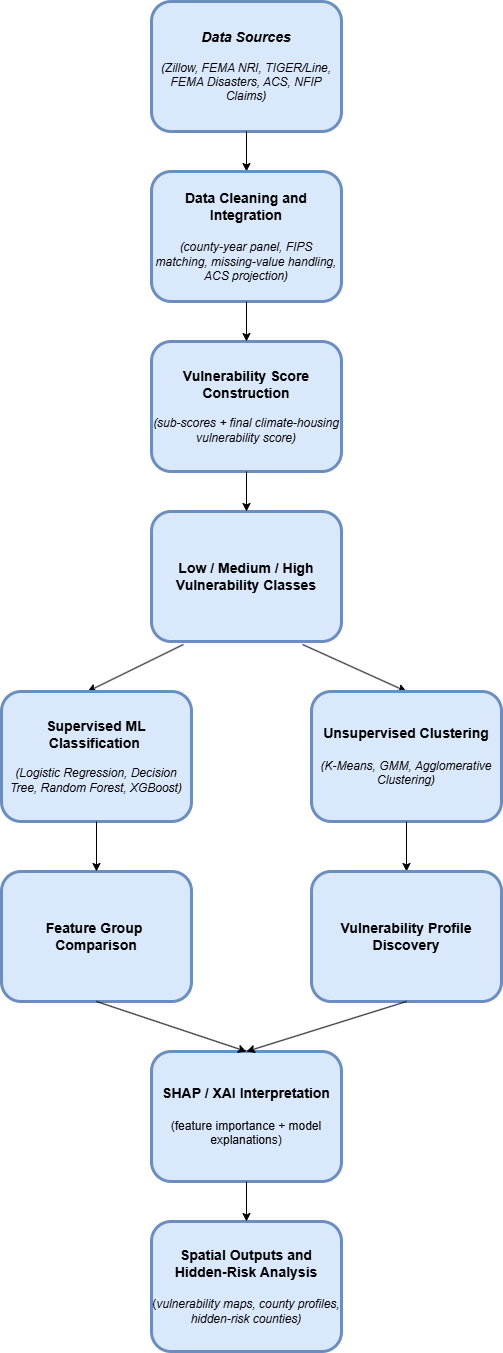

The diagram above was exported from draw.io. Its source (the exported page's mxGraphModel, read from the mxfile embedded in the PNG):
<mxGraphModel dx="1414" dy="777" grid="1" gridSize="10" guides="1" tooltips="1" connect="1" arrows="1" fold="1" page="1" pageScale="1" pageWidth="850" pageHeight="1100" math="0" shadow="0">
  <root>
    <mxCell id="0" />
    <mxCell id="1" parent="0" />
    <mxCell id="einehbFurWaS1B6N3u4c-1" parent="1" style="rounded=1;whiteSpace=wrap;html=1;fillColor=#dae8fc;strokeColor=#6c8ebf;gradientColor=none;strokeWidth=3;" value="&lt;b&gt;&lt;font style=&quot;font-size: 14px;&quot;&gt;&lt;i&gt;Data Sources&lt;/i&gt;&lt;/font&gt;&lt;/b&gt;&lt;div&gt;&lt;i&gt;&lt;br&gt;&lt;/i&gt;&lt;div&gt;&lt;i&gt;(Zillow, FEMA NRI, TIGER/Line, FEMA Disasters, ACS, NFIP Claims)&lt;/i&gt;&lt;/div&gt;&lt;/div&gt;" vertex="1">
      <mxGeometry height="130" width="190" x="310" y="70" as="geometry" />
    </mxCell>
    <mxCell id="einehbFurWaS1B6N3u4c-2" edge="1" parent="1" source="einehbFurWaS1B6N3u4c-1" style="endArrow=classic;html=1;rounded=0;exitX=0.5;exitY=1;exitDx=0;exitDy=0;entryX=0.5;entryY=0;entryDx=0;entryDy=0;" target="einehbFurWaS1B6N3u4c-7" value="">
      <mxGeometry height="50" relative="1" width="50" as="geometry">
        <mxPoint x="400" y="410" as="sourcePoint" />
        <mxPoint x="405" y="250" as="targetPoint" />
      </mxGeometry>
    </mxCell>
    <mxCell id="einehbFurWaS1B6N3u4c-7" parent="1" style="rounded=1;whiteSpace=wrap;html=1;fillColor=#dae8fc;strokeColor=#6c8ebf;strokeWidth=3;" value="&lt;b&gt;&lt;font style=&quot;font-size: 14px;&quot;&gt;Data Cleaning and Integration&lt;/font&gt;&lt;/b&gt;&lt;div&gt;&lt;span style=&quot;font-size: 14px;&quot;&gt;&lt;b&gt;&lt;br&gt;&lt;/b&gt;&lt;/span&gt;&lt;i&gt;(county-year panel, FIPS matching, missing-value handling, ACS projection)&lt;/i&gt;&lt;/div&gt;" vertex="1">
      <mxGeometry height="130" width="190" x="310" y="240" as="geometry" />
    </mxCell>
    <mxCell id="einehbFurWaS1B6N3u4c-8" parent="1" style="rounded=1;whiteSpace=wrap;html=1;fillColor=#dae8fc;strokeColor=#6c8ebf;strokeWidth=3;" value="&lt;font style=&quot;font-size: 14px;&quot;&gt;&lt;b&gt;Vulnerability Score Construction&lt;/b&gt;&lt;/font&gt;&lt;div&gt;&lt;i&gt;&lt;font&gt;&lt;b style=&quot;&quot;&gt;&lt;br&gt;&lt;/b&gt;(sub-scores + final climate-housing vulnerability score)&lt;/font&gt;&lt;/i&gt;&lt;/div&gt;" vertex="1">
      <mxGeometry height="130" width="190" x="310" y="410" as="geometry" />
    </mxCell>
    <mxCell id="einehbFurWaS1B6N3u4c-9" edge="1" parent="1" source="einehbFurWaS1B6N3u4c-7" style="endArrow=classic;html=1;rounded=0;exitX=0.5;exitY=1;exitDx=0;exitDy=0;entryX=0.5;entryY=0;entryDx=0;entryDy=0;" target="einehbFurWaS1B6N3u4c-8" value="">
      <mxGeometry height="50" relative="1" width="50" as="geometry">
        <mxPoint x="400" y="410" as="sourcePoint" />
        <mxPoint x="405" y="400" as="targetPoint" />
      </mxGeometry>
    </mxCell>
    <mxCell id="einehbFurWaS1B6N3u4c-11" parent="1" style="rounded=1;whiteSpace=wrap;html=1;fillColor=#dae8fc;strokeColor=#6c8ebf;strokeWidth=3;" value="&lt;font style=&quot;font-size: 14px;&quot;&gt;&lt;b&gt;Low / Medium / High Vulnerability Classes&lt;/b&gt;&lt;/font&gt;" vertex="1">
      <mxGeometry height="130" width="190" x="310" y="580" as="geometry" />
    </mxCell>
    <mxCell id="einehbFurWaS1B6N3u4c-12" edge="1" parent="1" source="einehbFurWaS1B6N3u4c-8" style="endArrow=classic;html=1;rounded=0;exitX=0.5;exitY=1;exitDx=0;exitDy=0;entryX=0.5;entryY=0;entryDx=0;entryDy=0;" target="einehbFurWaS1B6N3u4c-11" value="">
      <mxGeometry height="50" relative="1" width="50" as="geometry">
        <mxPoint x="640" y="630" as="sourcePoint" />
        <mxPoint x="645" y="720" as="targetPoint" />
      </mxGeometry>
    </mxCell>
    <mxCell id="einehbFurWaS1B6N3u4c-13" edge="1" parent="1" source="einehbFurWaS1B6N3u4c-11" style="endArrow=classic;html=1;rounded=0;entryX=0.453;entryY=0;entryDx=0;entryDy=0;entryPerimeter=0;exitX=0.168;exitY=1.023;exitDx=0;exitDy=0;exitPerimeter=0;" target="einehbFurWaS1B6N3u4c-15" value="">
      <mxGeometry height="50" relative="1" width="50" as="geometry">
        <mxPoint x="330" y="740" as="sourcePoint" />
        <mxPoint x="332" y="930" as="targetPoint" />
      </mxGeometry>
    </mxCell>
    <mxCell id="einehbFurWaS1B6N3u4c-14" edge="1" parent="1" source="einehbFurWaS1B6N3u4c-11" style="endArrow=classic;html=1;rounded=0;entryX=0.5;entryY=0;entryDx=0;entryDy=0;exitX=0.795;exitY=1.023;exitDx=0;exitDy=0;exitPerimeter=0;" target="einehbFurWaS1B6N3u4c-16" value="">
      <mxGeometry height="50" relative="1" width="50" as="geometry">
        <mxPoint x="450" y="750" as="sourcePoint" />
        <mxPoint x="456" y="930" as="targetPoint" />
      </mxGeometry>
    </mxCell>
    <mxCell id="einehbFurWaS1B6N3u4c-15" parent="1" style="rounded=1;whiteSpace=wrap;html=1;fillColor=#dae8fc;strokeColor=#6c8ebf;strokeWidth=3;" value="&lt;font style=&quot;font-size: 14px;&quot;&gt;&lt;b&gt;Supervised ML Classification&lt;/b&gt;&lt;/font&gt;&amp;nbsp;&lt;div&gt;&lt;br&gt;&lt;div&gt;&lt;i&gt;(Logistic Regression,&amp;nbsp;Decision Tree, Random Forest,&amp;nbsp;XGBoost)&lt;/i&gt;&lt;/div&gt;&lt;/div&gt;" vertex="1">
      <mxGeometry height="130" width="190" x="160" y="760" as="geometry" />
    </mxCell>
    <mxCell id="einehbFurWaS1B6N3u4c-16" parent="1" style="rounded=1;whiteSpace=wrap;html=1;fillColor=#dae8fc;strokeColor=#6c8ebf;strokeWidth=3;" value="&lt;font style=&quot;font-size: 14px;&quot;&gt;&lt;b&gt;Unsupervised Clustering&lt;/b&gt;&lt;/font&gt;&lt;div&gt;&lt;span style=&quot;font-size: 14px;&quot;&gt;&lt;b&gt;&lt;br&gt;&lt;/b&gt;&lt;/span&gt;&lt;div&gt;&lt;i&gt;(K-Means, GMM,&amp;nbsp;Agglomerative Clustering)&lt;/i&gt;&lt;/div&gt;&lt;/div&gt;" vertex="1">
      <mxGeometry height="130" width="190" x="470" y="760" as="geometry" />
    </mxCell>
    <mxCell id="einehbFurWaS1B6N3u4c-17" parent="1" style="rounded=1;whiteSpace=wrap;html=1;fillColor=#dae8fc;strokeColor=#6c8ebf;strokeWidth=3;" value="&lt;font style=&quot;font-size: 14px;&quot;&gt;&lt;b&gt;Feature Group&amp;nbsp;&lt;/b&gt;&lt;/font&gt;&lt;div&gt;&lt;font style=&quot;font-size: 14px;&quot;&gt;&lt;b&gt;Comparison  &lt;/b&gt;&lt;/font&gt;&lt;/div&gt;" vertex="1">
      <mxGeometry height="130" width="190" x="160" y="940" as="geometry" />
    </mxCell>
    <mxCell id="einehbFurWaS1B6N3u4c-18" edge="1" parent="1" source="einehbFurWaS1B6N3u4c-15" style="endArrow=classic;html=1;rounded=0;entryX=0.5;entryY=0;entryDx=0;entryDy=0;exitX=0.5;exitY=1;exitDx=0;exitDy=0;" target="einehbFurWaS1B6N3u4c-17" value="">
      <mxGeometry height="50" relative="1" width="50" as="geometry">
        <mxPoint x="290" y="930" as="sourcePoint" />
        <mxPoint x="190" y="1180" as="targetPoint" />
      </mxGeometry>
    </mxCell>
    <mxCell id="einehbFurWaS1B6N3u4c-19" edge="1" parent="1" source="einehbFurWaS1B6N3u4c-16" style="endArrow=classic;html=1;rounded=0;exitX=0.5;exitY=1;exitDx=0;exitDy=0;entryX=0.5;entryY=0;entryDx=0;entryDy=0;" target="einehbFurWaS1B6N3u4c-20" value="">
      <mxGeometry height="50" relative="1" width="50" as="geometry">
        <mxPoint x="622" y="1100" as="sourcePoint" />
        <mxPoint x="590" y="1200" as="targetPoint" />
      </mxGeometry>
    </mxCell>
    <mxCell id="einehbFurWaS1B6N3u4c-20" parent="1" style="rounded=1;whiteSpace=wrap;html=1;fillColor=#dae8fc;strokeColor=#6c8ebf;strokeWidth=3;" value="&lt;b&gt;&lt;font style=&quot;font-size: 14px;&quot;&gt;Vulnerability Profile Discovery  &lt;/font&gt;&lt;/b&gt;" vertex="1">
      <mxGeometry height="130" width="190" x="470" y="940" as="geometry" />
    </mxCell>
    <mxCell id="einehbFurWaS1B6N3u4c-21" parent="1" style="rounded=1;whiteSpace=wrap;html=1;fillColor=#dae8fc;strokeColor=#6c8ebf;strokeWidth=3;" value="&lt;b&gt;&lt;font style=&quot;font-size: 14px;&quot;&gt;SHAP / XAI Interpretation&lt;/font&gt;&lt;/b&gt;&lt;div&gt;&lt;span style=&quot;font-size: 14px;&quot;&gt;&lt;b&gt;&lt;br&gt;&lt;/b&gt;&lt;/span&gt;(feature importance + model explanations)&lt;/div&gt;" vertex="1">
      <mxGeometry height="130" width="190" x="310" y="1120" as="geometry" />
    </mxCell>
    <mxCell id="einehbFurWaS1B6N3u4c-22" edge="1" parent="1" source="einehbFurWaS1B6N3u4c-17" style="endArrow=classic;html=1;rounded=0;exitX=0.5;exitY=1;exitDx=0;exitDy=0;entryX=0.5;entryY=0;entryDx=0;entryDy=0;" target="einehbFurWaS1B6N3u4c-21" value="">
      <mxGeometry height="50" relative="1" width="50" as="geometry">
        <mxPoint x="212" y="1370" as="sourcePoint" />
        <mxPoint x="210" y="1475" as="targetPoint" />
      </mxGeometry>
    </mxCell>
    <mxCell id="einehbFurWaS1B6N3u4c-23" edge="1" parent="1" source="einehbFurWaS1B6N3u4c-20" style="endArrow=classic;html=1;rounded=0;exitX=0.5;exitY=1;exitDx=0;exitDy=0;entryX=0.5;entryY=0;entryDx=0;entryDy=0;" target="einehbFurWaS1B6N3u4c-21" value="">
      <mxGeometry height="50" relative="1" width="50" as="geometry">
        <mxPoint x="600" y="1370" as="sourcePoint" />
        <mxPoint x="620" y="1470" as="targetPoint" />
      </mxGeometry>
    </mxCell>
    <mxCell id="einehbFurWaS1B6N3u4c-24" parent="1" style="rounded=1;whiteSpace=wrap;html=1;fillColor=#dae8fc;strokeColor=#6c8ebf;strokeWidth=3;" value="&lt;font style=&quot;font-size: 14px;&quot;&gt;&lt;b&gt;Spatial Outputs and Hidden-Risk Analysis&lt;/b&gt;&lt;/font&gt;&lt;div&gt;&lt;span style=&quot;font-size: 14px;&quot;&gt;&lt;b&gt;&lt;br&gt;&lt;/b&gt;&lt;/span&gt;(&lt;i&gt;vulnerability maps, county profiles, hidden-risk counties)&lt;/i&gt;&lt;/div&gt;" vertex="1">
      <mxGeometry height="130" width="190" x="310" y="1290" as="geometry" />
    </mxCell>
    <mxCell id="einehbFurWaS1B6N3u4c-25" edge="1" parent="1" source="einehbFurWaS1B6N3u4c-21" style="endArrow=classic;html=1;rounded=0;exitX=0.5;exitY=1;exitDx=0;exitDy=0;" target="einehbFurWaS1B6N3u4c-24" value="">
      <mxGeometry height="50" relative="1" width="50" as="geometry">
        <mxPoint x="440" y="1270" as="sourcePoint" />
        <mxPoint x="480" y="1700" as="targetPoint" />
      </mxGeometry>
    </mxCell>
  </root>
</mxGraphModel>